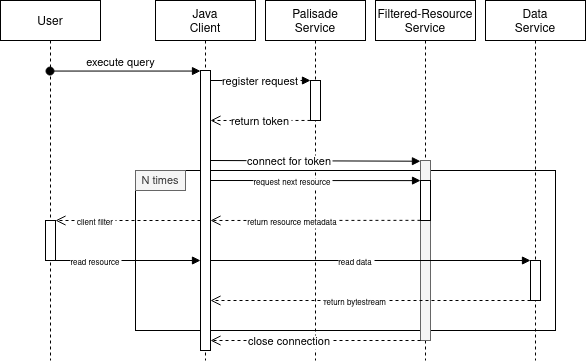

The diagram above was exported from draw.io. Its source (the exported page's mxGraphModel, read from the mxfile embedded in the PNG):
<mxGraphModel dx="1419" dy="526" grid="1" gridSize="10" guides="1" tooltips="1" connect="1" arrows="1" fold="1" page="1" pageScale="1" pageWidth="850" pageHeight="1100" math="0" shadow="0">
  <root>
    <mxCell id="0" />
    <mxCell id="1" parent="0" />
    <mxCell id="N2HeULu-2CgSIKaHOv2p-11" value="&lt;div align=&quot;left&quot;&gt;&lt;br&gt;&lt;/div&gt;" style="rounded=0;whiteSpace=wrap;html=1;align=left;sketch=0;glass=0;shadow=0;" vertex="1" parent="1">
      <mxGeometry x="170" y="250" width="420" height="160" as="geometry" />
    </mxCell>
    <mxCell id="3nuBFxr9cyL0pnOWT2aG-1" value="Java&#10;Client" style="shape=umlLifeline;perimeter=lifelinePerimeter;container=1;collapsible=0;recursiveResize=0;rounded=0;shadow=0;strokeWidth=1;" parent="1" vertex="1">
      <mxGeometry x="190" y="80" width="100" height="360" as="geometry" />
    </mxCell>
    <mxCell id="3nuBFxr9cyL0pnOWT2aG-2" value="" style="points=[];perimeter=orthogonalPerimeter;rounded=0;shadow=0;strokeWidth=1;" parent="3nuBFxr9cyL0pnOWT2aG-1" vertex="1">
      <mxGeometry x="45" y="70" width="10" height="280" as="geometry" />
    </mxCell>
    <mxCell id="3nuBFxr9cyL0pnOWT2aG-5" value="Palisade&#10;Service" style="shape=umlLifeline;perimeter=lifelinePerimeter;container=1;collapsible=0;recursiveResize=0;rounded=0;shadow=0;strokeWidth=1;" parent="1" vertex="1">
      <mxGeometry x="300" y="80" width="100" height="360" as="geometry" />
    </mxCell>
    <mxCell id="3nuBFxr9cyL0pnOWT2aG-6" value="" style="points=[];perimeter=orthogonalPerimeter;rounded=0;shadow=0;strokeWidth=1;" parent="3nuBFxr9cyL0pnOWT2aG-5" vertex="1">
      <mxGeometry x="45" y="80" width="10" height="40" as="geometry" />
    </mxCell>
    <mxCell id="3nuBFxr9cyL0pnOWT2aG-7" value="return token" style="verticalAlign=bottom;endArrow=open;dashed=1;endSize=8;shadow=0;strokeWidth=1;exitX=0;exitY=0.999;exitDx=0;exitDy=0;exitPerimeter=0;fontSize=11;" parent="1" source="3nuBFxr9cyL0pnOWT2aG-6" edge="1">
      <mxGeometry x="-0.0003" y="10" relative="1" as="geometry">
        <mxPoint x="245" y="200" as="targetPoint" />
        <mxPoint x="330" y="198" as="sourcePoint" />
        <mxPoint as="offset" />
      </mxGeometry>
    </mxCell>
    <mxCell id="3nuBFxr9cyL0pnOWT2aG-8" value="register request" style="verticalAlign=bottom;endArrow=block;entryX=0;entryY=0;shadow=0;strokeWidth=1;" parent="1" source="3nuBFxr9cyL0pnOWT2aG-2" target="3nuBFxr9cyL0pnOWT2aG-6" edge="1">
      <mxGeometry y="-10" relative="1" as="geometry">
        <mxPoint x="275" y="160" as="sourcePoint" />
        <mxPoint as="offset" />
      </mxGeometry>
    </mxCell>
    <mxCell id="N2HeULu-2CgSIKaHOv2p-1" value="Filtered-Resource&#10;Service" style="shape=umlLifeline;perimeter=lifelinePerimeter;container=1;collapsible=0;recursiveResize=0;rounded=0;shadow=0;strokeWidth=1;" vertex="1" parent="1">
      <mxGeometry x="410" y="80" width="100" height="360" as="geometry" />
    </mxCell>
    <mxCell id="N2HeULu-2CgSIKaHOv2p-2" value="" style="points=[];perimeter=orthogonalPerimeter;rounded=0;shadow=0;strokeWidth=1;fillColor=#f5f5f5;strokeColor=#666666;fontColor=#333333;" vertex="1" parent="N2HeULu-2CgSIKaHOv2p-1">
      <mxGeometry x="45" y="160" width="10" height="180" as="geometry" />
    </mxCell>
    <mxCell id="N2HeULu-2CgSIKaHOv2p-8" value="" style="points=[];perimeter=orthogonalPerimeter;rounded=0;shadow=0;strokeWidth=1;" vertex="1" parent="N2HeULu-2CgSIKaHOv2p-1">
      <mxGeometry x="45" y="180" width="10" height="40" as="geometry" />
    </mxCell>
    <mxCell id="N2HeULu-2CgSIKaHOv2p-3" value="Data&#10;Service" style="shape=umlLifeline;perimeter=lifelinePerimeter;container=1;collapsible=0;recursiveResize=0;rounded=0;shadow=0;strokeWidth=1;" vertex="1" parent="1">
      <mxGeometry x="520" y="80" width="100" height="360" as="geometry" />
    </mxCell>
    <mxCell id="N2HeULu-2CgSIKaHOv2p-4" value="" style="points=[];perimeter=orthogonalPerimeter;rounded=0;shadow=0;strokeWidth=1;" vertex="1" parent="N2HeULu-2CgSIKaHOv2p-3">
      <mxGeometry x="45" y="260" width="10" height="40" as="geometry" />
    </mxCell>
    <mxCell id="N2HeULu-2CgSIKaHOv2p-5" value="connect for token" style="verticalAlign=bottom;endArrow=block;shadow=0;strokeWidth=1;entryX=-0.005;entryY=0.004;entryDx=0;entryDy=0;entryPerimeter=0;" edge="1" parent="1" target="N2HeULu-2CgSIKaHOv2p-2">
      <mxGeometry x="-0.2481" y="-10" relative="1" as="geometry">
        <mxPoint x="245" y="240" as="sourcePoint" />
        <mxPoint x="440" y="241" as="targetPoint" />
        <mxPoint as="offset" />
      </mxGeometry>
    </mxCell>
    <mxCell id="N2HeULu-2CgSIKaHOv2p-6" value="close connection" style="verticalAlign=bottom;endArrow=open;dashed=1;endSize=8;shadow=0;strokeWidth=1;" edge="1" parent="1">
      <mxGeometry x="0.2501" y="10" relative="1" as="geometry">
        <mxPoint x="245" y="420" as="targetPoint" />
        <mxPoint x="455" y="420" as="sourcePoint" />
        <mxPoint as="offset" />
      </mxGeometry>
    </mxCell>
    <mxCell id="N2HeULu-2CgSIKaHOv2p-9" value="request next resource" style="verticalAlign=bottom;endArrow=block;shadow=0;strokeWidth=1;exitX=1.003;exitY=0.424;exitDx=0;exitDy=0;exitPerimeter=0;fontSize=8;entryX=0.003;entryY=0.003;entryDx=0;entryDy=0;entryPerimeter=0;" edge="1" parent="1" target="N2HeULu-2CgSIKaHOv2p-8">
      <mxGeometry x="-0.2223" y="-10" relative="1" as="geometry">
        <mxPoint x="245" y="260" as="sourcePoint" />
        <mxPoint x="445" y="260" as="targetPoint" />
        <mxPoint as="offset" />
      </mxGeometry>
    </mxCell>
    <mxCell id="N2HeULu-2CgSIKaHOv2p-10" value="return resource metadata" style="verticalAlign=bottom;endArrow=open;dashed=1;endSize=8;shadow=0;strokeWidth=1;exitX=-0.005;exitY=0.996;exitDx=0;exitDy=0;exitPerimeter=0;fontSize=8;" edge="1" parent="1" source="N2HeULu-2CgSIKaHOv2p-8">
      <mxGeometry x="0.2219" y="10" relative="1" as="geometry">
        <mxPoint x="245" y="300" as="targetPoint" />
        <mxPoint x="439.97" y="310.2" as="sourcePoint" />
        <mxPoint as="offset" />
      </mxGeometry>
    </mxCell>
    <mxCell id="N2HeULu-2CgSIKaHOv2p-12" value="N times" style="text;html=1;strokeColor=#666666;fillColor=#f5f5f5;align=center;verticalAlign=middle;whiteSpace=wrap;rounded=0;fontSize=11;fontColor=#333333;" vertex="1" parent="1">
      <mxGeometry x="170" y="250" width="50" height="20" as="geometry" />
    </mxCell>
    <mxCell id="N2HeULu-2CgSIKaHOv2p-13" value="read data" style="verticalAlign=bottom;endArrow=block;shadow=0;strokeWidth=1;exitX=1.003;exitY=0.424;exitDx=0;exitDy=0;exitPerimeter=0;fontSize=8;entryX=0.003;entryY=0.003;entryDx=0;entryDy=0;entryPerimeter=0;" edge="1" parent="1">
      <mxGeometry x="-0.0937" y="-10" relative="1" as="geometry">
        <mxPoint x="245" y="340" as="sourcePoint" />
        <mxPoint x="565" y="340" as="targetPoint" />
        <mxPoint as="offset" />
      </mxGeometry>
    </mxCell>
    <mxCell id="N2HeULu-2CgSIKaHOv2p-14" value="return bytestream" style="verticalAlign=bottom;endArrow=open;dashed=1;endSize=8;shadow=0;strokeWidth=1;exitX=-0.005;exitY=0.996;exitDx=0;exitDy=0;exitPerimeter=0;fontSize=8;" edge="1" parent="1">
      <mxGeometry x="0.0938" y="10" relative="1" as="geometry">
        <mxPoint x="245" y="380" as="targetPoint" />
        <mxPoint x="565" y="380" as="sourcePoint" />
        <mxPoint as="offset" />
      </mxGeometry>
    </mxCell>
    <mxCell id="N2HeULu-2CgSIKaHOv2p-17" value="client filter" style="verticalAlign=bottom;endArrow=open;dashed=1;endSize=8;shadow=0;strokeWidth=1;exitX=-0.005;exitY=0.996;exitDx=0;exitDy=0;exitPerimeter=0;fontSize=8;entryX=1;entryY=0;entryDx=0;entryDy=0;entryPerimeter=0;" edge="1" parent="1" target="N2HeULu-2CgSIKaHOv2p-16">
      <mxGeometry x="0.4483" y="10" relative="1" as="geometry">
        <mxPoint x="70" y="280" as="targetPoint" />
        <mxPoint x="235" y="300" as="sourcePoint" />
        <mxPoint as="offset" />
      </mxGeometry>
    </mxCell>
    <mxCell id="N2HeULu-2CgSIKaHOv2p-18" value="read resource" style="verticalAlign=bottom;endArrow=block;shadow=0;strokeWidth=1;exitX=1;exitY=1;exitDx=0;exitDy=0;exitPerimeter=0;fontSize=8;" edge="1" parent="1" source="N2HeULu-2CgSIKaHOv2p-16">
      <mxGeometry x="-0.4477" y="-10" relative="1" as="geometry">
        <mxPoint x="100" y="340" as="sourcePoint" />
        <mxPoint x="235" y="340" as="targetPoint" />
        <mxPoint as="offset" />
      </mxGeometry>
    </mxCell>
    <mxCell id="N2HeULu-2CgSIKaHOv2p-19" value="User" style="shape=umlLifeline;perimeter=lifelinePerimeter;container=1;collapsible=0;recursiveResize=0;rounded=0;shadow=0;strokeWidth=1;" vertex="1" parent="1">
      <mxGeometry x="35" y="80" width="100" height="360" as="geometry" />
    </mxCell>
    <mxCell id="3nuBFxr9cyL0pnOWT2aG-3" value="execute query" style="verticalAlign=bottom;startArrow=oval;endArrow=block;startSize=8;shadow=0;strokeWidth=1;exitX=0.495;exitY=0.196;exitDx=0;exitDy=0;exitPerimeter=0;" parent="1" target="3nuBFxr9cyL0pnOWT2aG-2" edge="1" source="N2HeULu-2CgSIKaHOv2p-19">
      <mxGeometry x="-0.0588" relative="1" as="geometry">
        <mxPoint x="90" y="151" as="sourcePoint" />
        <mxPoint as="offset" />
      </mxGeometry>
    </mxCell>
    <mxCell id="N2HeULu-2CgSIKaHOv2p-16" value="" style="points=[];perimeter=orthogonalPerimeter;rounded=0;shadow=0;strokeWidth=1;" vertex="1" parent="1">
      <mxGeometry x="80" y="300" width="10" height="40" as="geometry" />
    </mxCell>
  </root>
</mxGraphModel>